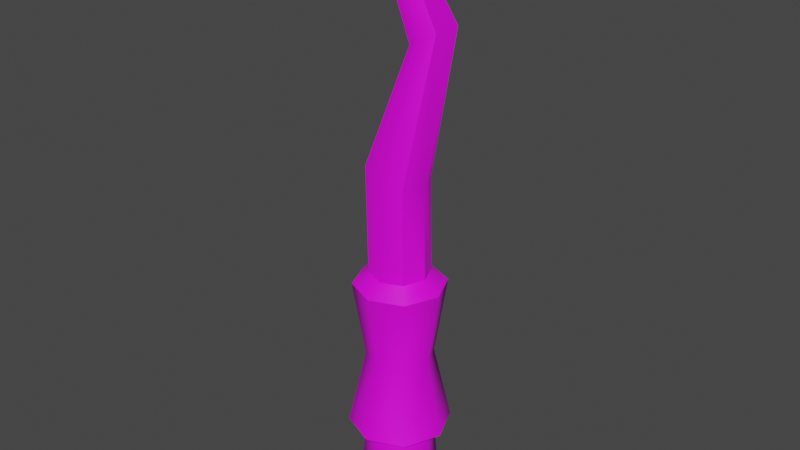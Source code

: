 # Source: wand.blend  (saved by Blender 4.1.24; exported with 4.5.12 LTS)
import bpy
from mathutils import Matrix  # noqa: F401  (used for matrix-valued properties, if any)

bpy.ops.wm.read_factory_settings(use_empty=True)
scene = bpy.context.scene
scene.name = 'Scene'

# ---- images (referenced by path relative to the original .blend; pixels are not part of the script)
import os
ASSET_DIR = os.environ.get("B2B_ASSET_DIR", "")  # directory of the original .blend (textures are referenced by path, not embedded)
HERE = os.path.dirname(os.path.abspath(__file__))  # packed textures are extracted next to this script under _unpacked/

def load_image(name, relpath, width, height, colorspace="sRGB"):
    """Load a texture the original file referenced (path relative to the .blend, or extracted next to this script)."""
    p = next((c for c in (os.path.join(HERE, relpath), os.path.join(ASSET_DIR, relpath)) if relpath and os.path.exists(c)), "")
    if p:
        img = bpy.data.images.load(p, check_existing=True)
        img.name = name
    else:  # same state as the original file: an image datablock whose file is absent (Cycles renders it pink)
        img = bpy.data.images.new(name, width, height)
        img.source = "FILE"
        img.filepath = "//" + (relpath or name)
    img.colorspace_settings.name = colorspace
    return img
img_mage_texture_png = load_image('mage_texture.png', 'mage_texture.png', 1024, 1024, 'sRGB')

# ---- materials (node trees are filled in below, after node groups)
mat_mage = bpy.data.materials.new('mage')
mat_mage.alpha_threshold = 0.0
mat_mage.use_transparent_shadow = False
mat_mage.line_color = (0.0, 0.0, 0.0, 1.0)

# ---- node groups
ng_auto_smooth = bpy.data.node_groups.new('Auto Smooth', 'GeometryNodeTree')
_s = ng_auto_smooth.interface.new_socket(name='Geometry', in_out='OUTPUT', socket_type='NodeSocketGeometry')
_s = ng_auto_smooth.interface.new_socket(name='Geometry', in_out='INPUT', socket_type='NodeSocketGeometry')
_s = ng_auto_smooth.interface.new_socket(name='Angle', in_out='INPUT', socket_type='NodeSocketFloat')
_s.subtype = 'ANGLE'
_s.min_value = 0.0
_s.max_value = 3.142
ng_auto_smooth.is_modifier = True
_N = ng_auto_smooth.nodes; _L = ng_auto_smooth.links
n0 = _N.new('NodeGroupOutput'); n0.name = 'Group Output'; n0.location = (480, -100)
n1 = _N.new('NodeGroupInput'); n1.name = 'Group Input'; n1.location = (-420, -300)
n2 = _N.new('NodeGroupInput'); n2.name = 'Group Input.001'; n2.location = (-60, -100)
n3 = _N.new('GeometryNodeSetShadeSmooth'); n3.name = 'Set Shade Smooth'; n3.location = (120, -100)
n3.domain = 'EDGE'
n4 = _N.new('GeometryNodeSetShadeSmooth'); n4.name = 'Set Shade Smooth.001'; n4.location = (300, -100)
n5 = _N.new('GeometryNodeInputMeshEdgeAngle'); n5.name = 'Edge Angle'; n5.location = (-420, -220)
n6 = _N.new('GeometryNodeInputEdgeSmooth'); n6.name = 'Is Edge Smooth'; n6.location = (-60, -160)
n7 = _N.new('GeometryNodeInputShadeSmooth'); n7.name = 'Is Face Smooth'; n7.location = (-240, -340)
n8 = _N.new('FunctionNodeBooleanMath'); n8.name = 'Boolean Math'; n8.location = (-60, -220)
n9 = _N.new('FunctionNodeCompare'); n9.name = 'Compare'; n9.location = (-240, -180)
n9.operation = 'LESS_EQUAL'
_L.new(n5.outputs[0], n9.inputs[0])
_L.new(n4.outputs[0], n0.inputs[0])
_L.new(n1.outputs[1], n9.inputs[1])
_L.new(n9.outputs[0], n8.inputs[0])
_L.new(n7.outputs[0], n8.inputs[1])
_L.new(n2.outputs[0], n3.inputs[0])
_L.new(n6.outputs[0], n3.inputs[1])
_L.new(n3.outputs[0], n4.inputs[0])
_L.new(n8.outputs[0], n3.inputs[2])
n0.is_active_output = True

# ---- material node trees
mat_mage.use_nodes = True; mat_mage.node_tree.nodes.clear()
_N = mat_mage.node_tree.nodes; _L = mat_mage.node_tree.links
n0 = _N.new('ShaderNodeOutputMaterial'); n0.name = 'Material Output'; n0.location = (300, 300)
n1 = _N.new('ShaderNodeTexImage'); n1.name = 'Image Texture'; n1.location = (-431, 264)
n1.image = img_mage_texture_png
n2 = _N.new('ShaderNodeBsdfPrincipled'); n2.name = 'Principled BSDF'; n2.location = (-60, 160)
n2.width = 241
n2.distribution = 'GGX'
n2.subsurface_method = 'BURLEY'
n2.inputs[3].default_value = 1.45
n2.inputs[27].default_value = (0.0, 0.0, 0.0, 1.0)
n2.inputs[28].default_value = 1.0
_L.new(n1.outputs[0], n2.inputs[0])
_L.new(n2.outputs[0], n0.inputs[0])
n0.is_active_output = True

# ---- world
world_world = bpy.data.worlds.new('World'); scene.world = world_world
world_world.use_nodes = True; world_world.node_tree.nodes.clear()
_N = world_world.node_tree.nodes; _L = world_world.node_tree.links
n0 = _N.new('ShaderNodeOutputWorld'); n0.name = 'World Output'; n0.location = (300, 300)
n1 = _N.new('ShaderNodeBackground'); n1.name = 'Background'; n1.location = (10, 300)
n1.inputs[0].default_value = (0.05088, 0.05088, 0.05088, 1.0)
_L.new(n1.outputs[0], n0.inputs[0])
n0.is_active_output = True
world_world.color = (0.05088, 0.05088, 0.05088)
world_world.use_sun_shadow = False
world_world.sun_shadow_jitter_overblur = 0.0

# ---- meshes
me_wand = bpy.data.meshes.new('wand')
me_wand.from_pydata([(9.145e-09, 0.05916, -0.1952), (-0.002963, 0.04228, 0.3025), (0.04183, 0.04183, -0.1952), (0.03083, 0.03229, 0.2928), (0.05916, -2.539e-08, -0.1952), (0.04483, -2.186e-08, 0.2888), (0.04183, -0.04183, -0.1952), (0.03083, -0.0323, 0.2928), (3.974e-09, -0.05916, -0.1952), (-0.002963, -0.04228, 0.3025), (-0.04183, -0.04183, -0.1952), (-0.03676, -0.0323, 0.3121), (-0.05916, -2.21e-08, -0.1952), (-0.04183, 0.04183, -0.1952), (-0.03676, 0.03229, 0.3121), (0.07897, 0.02308, 0.5248), (0.05719, 0.03022, 0.5132), (0.07897, -0.02308, 0.5248), (0.05719, -0.03022, 0.5132), (0.03541, -0.02308, 0.5016), (0.03541, 0.02308, 0.5016), (-0.02716, 0.008303, 0.7), (-0.03884, 0.0162, 0.6938), (-0.02716, -0.008303, 0.7), (-0.03884, -0.0162, 0.6938), (-0.05051, -0.008303, 0.6876), (-0.05051, 0.008303, 0.6876), (-0.04225, -2.436e-08, 0.7004), (1.339e-09, -2.704e-08, -0.2657), (-0.05084, -0.0508, 0.1231), (-0.05681, -0.05678, -0.1228), (-0.07178, -2.392e-08, 0.1231), (-0.08033, -2.092e-08, -0.1228), (-2.981e-05, 0.0803, -0.1228), (-3.942e-05, 0.07211, 0.1231), (-0.05084, 0.0508, 0.1231), (-0.05681, 0.05678, -0.1228), (8.705e-09, 0.04678, 0.142), (9.007e-09, 0.05476, -0.1417), (0.03872, 0.03872, -0.1417), (0.03321, 0.03321, 0.142), (0.05476, -2.519e-08, -0.1417), (0.04705, -2.361e-08, 0.142), (0.03872, -0.03872, -0.1417), (0.03321, -0.03321, 0.142), (4.22e-09, -0.05476, -0.1417), (4.616e-09, -0.04678, 0.142), (-0.03872, -0.03872, -0.1417), (-0.03295, -0.03295, 0.142), (-0.05476, -2.278e-08, -0.1417), (-0.04654, -2.499e-08, 0.142), (-0.03872, 0.03872, -0.1417), (-0.03295, 0.03295, 0.142), (-2.982e-05, -0.0803, -0.1228), (-3.943e-05, -0.07211, 0.1231), (0.05675, -0.05678, -0.1228), (0.05116, -0.0512, 0.1231), (0.08027, -2.446e-08, -0.1228), (0.07249, -2.18e-08, 0.1231), (0.05675, 0.05678, -0.1228), (0.05116, 0.0512, 0.1231), (0.0372, 0.0372, 0.0001823), (0.05265, -2.424e-08, 0.0001817), (0.0372, -0.0372, 0.0001823), (-2.197e-06, -0.05252, 0.0001836), (-0.03707, -0.03707, 0.0001847), (-0.05239, -2.371e-08, 0.0001851), (-0.03707, 0.03707, 0.0001847), (-2.192e-06, 0.05252, 0.0001836), (4.198e-09, 0.0401, -0.2631), (0.02836, 0.02836, -0.2631), (0.0401, -2.584e-08, -0.2631), (0.02836, -0.02836, -0.2631), (6.924e-10, -0.0401, -0.2631), (-0.02836, -0.02836, -0.2631), (-0.0401, -2.361e-08, -0.2631), (-0.02836, 0.02836, -0.2631)], [], [(13, 51, 38, 0), (4, 41, 43, 6), (6, 43, 45, 8), (8, 45, 47, 10), (10, 47, 49, 12), (12, 49, 51, 13), (11, 9, 18, 19), (67, 68, 33, 36), (0, 38, 39, 2), (6, 8, 73, 72), (23, 21, 27), (1, 14, 20, 16), (3, 1, 16, 15), (17, 15, 21, 23), (19, 25, 26, 20), (9, 7, 17, 18), (5, 3, 15), (22, 26, 27), (26, 25, 27), (19, 18, 24, 25), (15, 16, 22, 21), (16, 20, 26, 22), (18, 17, 23, 24), (11, 14, 50), (24, 23, 27), (25, 24, 27), (21, 22, 27), (12, 13, 76, 75), (2, 4, 71, 70), (8, 10, 74, 73), (13, 0, 69, 76), (0, 2, 70, 69), (4, 6, 72, 71), (10, 12, 75, 74), (2, 39, 41, 4), (46, 9, 11, 48), (44, 7, 9, 46), (42, 5, 7, 44), (40, 3, 5, 42), (37, 1, 3, 40), (38, 51, 36, 33), (42, 44, 56, 58), (49, 47, 30, 32), (52, 37, 34, 35), (39, 38, 33, 59), (48, 50, 31, 29), (45, 43, 55, 53), (37, 40, 60, 34), (52, 14, 1, 37), (66, 67, 36, 32), (65, 66, 32, 30), (64, 65, 30, 53), (63, 64, 53, 55), (62, 63, 55, 57), (61, 62, 57, 59), (68, 61, 59, 33), (43, 41, 57, 55), (46, 48, 29, 54), (47, 45, 53, 30), (50, 52, 35, 31), (40, 42, 58, 60), (51, 49, 32, 36), (41, 39, 59, 57), (44, 46, 54, 56), (34, 60, 61, 68), (60, 58, 62, 61), (58, 56, 63, 62), (56, 54, 64, 63), (54, 29, 65, 64), (29, 31, 66, 65), (31, 35, 67, 66), (35, 34, 68, 67), (28, 69, 70), (28, 70, 71), (28, 71, 72), (28, 72, 73), (28, 73, 74), (28, 74, 75), (28, 75, 76), (28, 76, 69), (52, 50, 14), (48, 11, 50), (14, 11, 19, 20), (7, 5, 17), (5, 15, 17)])
me_wand.polygons.foreach_set('use_smooth', [True] * 85)
_k = set([(21, 22), (21, 23), (22, 26), (23, 24), (24, 25), (25, 26), (29, 31), (29, 54), (30, 32), (30, 53), (31, 35), (32, 36), (33, 36), (33, 59), (34, 35), (34, 60), (37, 40), (37, 52), (38, 39), (38, 51), (39, 41), (40, 42), (41, 43), (42, 44), (43, 45), (44, 46), (45, 47), (46, 48), (47, 49), (48, 50), (49, 51), (50, 52), (53, 55), (54, 56), (55, 57), (56, 58), (57, 59), (58, 60)])
me_wand.attributes.new('sharp_edge', 'BOOLEAN', 'EDGE').data.foreach_set('value', [ (min(e.vertices), max(e.vertices)) in _k for e in me_wand.edges])
_uv = me_wand.uv_layers.new(name='UVMap')
_uv.uv.foreach_set('vector', [0.6807, 0.5851, 0.6812, 0.5472, 0.6877, 0.5472, 0.6877, 0.5851, 0.6976, 0.5851, 0.6969, 0.5472, 0.6942, 0.5472, 0.6947, 0.5851, 0.6947, 0.5851, 0.6942, 0.5472, 0.6877, 0.5472, 0.6877, 0.5851, 0.6877, 0.5851, 0.6877, 0.5472, 0.6812, 0.5472, 0.6807, 0.5851, 0.6807, 0.5851, 0.6812, 0.5472, 0.6785, 0.5472, 0.6778, 0.5851, 0.6778, 0.5851, 0.6785, 0.5472, 0.6812, 0.5472, 0.6807, 0.5851, 0.6815, 0.6544, 0.6872, 0.6528, 0.6973, 0.6881, 0.6936, 0.6862, 0.3065, 0.3209, 0.3127, 0.3365, 0.3127, 0.3316, 0.3032, 0.3316, 0.6877, 0.5851, 0.6877, 0.5472, 0.6942, 0.5472, 0.6947, 0.5851, 0.6947, 0.5851, 0.6877, 0.5851, 0.6877, 0.5581, 0.6924, 0.5581, 0.6831, 0.7194, 0.6831, 0.7194, 0.6806, 0.7195, 0.6872, 0.6528, 0.6815, 0.6544, 0.6936, 0.6862, 0.6973, 0.6881, 0.6928, 0.6512, 0.6872, 0.6528, 0.6973, 0.6881, 0.7009, 0.6901, 0.7009, 0.6901, 0.7009, 0.6901, 0.6831, 0.7194, 0.6831, 0.7194, 0.6936, 0.6549, 0.6792, 0.7173, 0.6792, 0.7173, 0.6936, 0.6549, 0.6872, 0.6528, 0.6928, 0.6512, 0.7009, 0.6901, 0.6973, 0.6881, 0.6952, 0.6193, 0.6928, 0.62, 0.7009, 0.6901, 0.6812, 0.7184, 0.6792, 0.7173, 0.6806, 0.7195, 0.6792, 0.7173, 0.6792, 0.7173, 0.6806, 0.7195, 0.6936, 0.6862, 0.6973, 0.6881, 0.6812, 0.7184, 0.6792, 0.7173, 0.7009, 0.6901, 0.6973, 0.6881, 0.6812, 0.7184, 0.6831, 0.7194, 0.6973, 0.6881, 0.6936, 0.6862, 0.6792, 0.7173, 0.6812, 0.7184, 0.6973, 0.6881, 0.7009, 0.6901, 0.6831, 0.7194, 0.6812, 0.7184, 0.6815, 0.6544, 0.6815, 0.6544, 0.6799, 0.6259, 0.6812, 0.7184, 0.6831, 0.7194, 0.6806, 0.7195, 0.6792, 0.7173, 0.6812, 0.7184, 0.6806, 0.7195, 0.6831, 0.7194, 0.6812, 0.7184, 0.6806, 0.7195, 0.6778, 0.5851, 0.6807, 0.5851, 0.6829, 0.5581, 0.681, 0.5581, 0.6947, 0.5851, 0.6976, 0.5851, 0.6944, 0.5581, 0.6924, 0.5581, 0.6877, 0.5851, 0.6807, 0.5851, 0.6829, 0.5581, 0.6877, 0.5581, 0.6807, 0.5851, 0.6877, 0.5851, 0.6877, 0.5581, 0.6829, 0.5581, 0.6877, 0.5851, 0.6947, 0.5851, 0.6924, 0.5581, 0.6877, 0.5581, 0.6976, 0.5851, 0.6947, 0.5851, 0.6924, 0.5581, 0.6944, 0.5581, 0.6807, 0.5851, 0.6778, 0.5851, 0.681, 0.5581, 0.6829, 0.5581, 0.6947, 0.5851, 0.6942, 0.5472, 0.6969, 0.5472, 0.6976, 0.5851, 0.6877, 0.6259, 0.6872, 0.6528, 0.6815, 0.6544, 0.6822, 0.6259, 0.6932, 0.6259, 0.6928, 0.6512, 0.6872, 0.6528, 0.6877, 0.6259, 0.6956, 0.6259, 0.6952, 0.6037, 0.6928, 0.6043, 0.6932, 0.6259, 0.6932, 0.6259, 0.6928, 0.6043, 0.6952, 0.6037, 0.6956, 0.6259, 0.6877, 0.6259, 0.6872, 0.6528, 0.6928, 0.6512, 0.6932, 0.6259, 0.3127, 0.2972, 0.3062, 0.2972, 0.3032, 0.3003, 0.3127, 0.3003, 0.3206, 0.4072, 0.3182, 0.4072, 0.3208, 0.404, 0.3242, 0.3884, 0.3035, 0.2972, 0.3062, 0.2972, 0.3032, 0.3003, 0.2992, 0.2847, 0.3072, 0.4072, 0.3127, 0.4072, 0.3127, 0.404, 0.3046, 0.404, 0.3192, 0.2972, 0.3127, 0.2972, 0.3127, 0.3003, 0.3222, 0.3003, 0.3072, 0.4072, 0.3049, 0.4072, 0.3012, 0.3884, 0.3046, 0.404, 0.3127, 0.2972, 0.3192, 0.2972, 0.3222, 0.3003, 0.3127, 0.3003, 0.3127, 0.4072, 0.3182, 0.4072, 0.3208, 0.404, 0.3127, 0.404, 0.6822, 0.6259, 0.6815, 0.6544, 0.6872, 0.6528, 0.6877, 0.6259, 0.3039, 0.3209, 0.3065, 0.3209, 0.3032, 0.3316, 0.2992, 0.3159, 0.3065, 0.3209, 0.3039, 0.3209, 0.2992, 0.3159, 0.3032, 0.3316, 0.3127, 0.3365, 0.3065, 0.3209, 0.3032, 0.3316, 0.3127, 0.3316, 0.3189, 0.3209, 0.3127, 0.3365, 0.3127, 0.3316, 0.3222, 0.3316, 0.3215, 0.3209, 0.3189, 0.3209, 0.3222, 0.3316, 0.3261, 0.3159, 0.3189, 0.3209, 0.3215, 0.3209, 0.3261, 0.3159, 0.3222, 0.3316, 0.3127, 0.3365, 0.3189, 0.3209, 0.3222, 0.3316, 0.3127, 0.3316, 0.3192, 0.2972, 0.3219, 0.2972, 0.3261, 0.2847, 0.3222, 0.3003, 0.3127, 0.4072, 0.3072, 0.4072, 0.3046, 0.404, 0.3127, 0.404, 0.3062, 0.2972, 0.3127, 0.2972, 0.3127, 0.3003, 0.3032, 0.3003, 0.3049, 0.4072, 0.3072, 0.4072, 0.3046, 0.404, 0.3012, 0.3884, 0.3182, 0.4072, 0.3206, 0.4072, 0.3242, 0.3884, 0.3208, 0.404, 0.3062, 0.2972, 0.3035, 0.2972, 0.2992, 0.2847, 0.3032, 0.3003, 0.3219, 0.2972, 0.3192, 0.2972, 0.3222, 0.3003, 0.3261, 0.2847, 0.3182, 0.4072, 0.3127, 0.4072, 0.3127, 0.404, 0.3208, 0.404, 0.3127, 0.3728, 0.3208, 0.3728, 0.3189, 0.3053, 0.3127, 0.3209, 0.3208, 0.3728, 0.3242, 0.3571, 0.3215, 0.3053, 0.3189, 0.3053, 0.3242, 0.3571, 0.3208, 0.3728, 0.3189, 0.3053, 0.3215, 0.3053, 0.3208, 0.3728, 0.3127, 0.3728, 0.3127, 0.3209, 0.3189, 0.3053, 0.3127, 0.3728, 0.3046, 0.3728, 0.3065, 0.3053, 0.3127, 0.3209, 0.3046, 0.3728, 0.3012, 0.3571, 0.3039, 0.3053, 0.3065, 0.3053, 0.3012, 0.3571, 0.3046, 0.3728, 0.3065, 0.3053, 0.3039, 0.3053, 0.3046, 0.3728, 0.3127, 0.3728, 0.3127, 0.3209, 0.3065, 0.3053, 0.6877, 0.5268, 0.6877, 0.5268, 0.6924, 0.5268, 0.6912, 0.5268, 0.6924, 0.5268, 0.6944, 0.5268, 0.6927, 0.5268, 0.6944, 0.5268, 0.6924, 0.5268, 0.6912, 0.5268, 0.6924, 0.5268, 0.6877, 0.5268, 0.6877, 0.5268, 0.6877, 0.5268, 0.6829, 0.5268, 0.6841, 0.5268, 0.6829, 0.5268, 0.681, 0.5268, 0.6826, 0.5268, 0.681, 0.5268, 0.6829, 0.5268, 0.6841, 0.5268, 0.6829, 0.5268, 0.6877, 0.5268, 0.6822, 0.6259, 0.6799, 0.6259, 0.6815, 0.6544, 0.6822, 0.6259, 0.6815, 0.6544, 0.6799, 0.6259, 0.6815, 0.6544, 0.6815, 0.6544, 0.6936, 0.6393, 0.6936, 0.6393, 0.6928, 0.62, 0.6952, 0.6193, 0.7009, 0.6901, 0.6952, 0.6193, 0.7009, 0.6901, 0.7009, 0.6901])
me_wand.materials.append(mat_mage)
me_wand.use_remesh_fix_poles = True
me_wand.use_remesh_preserve_attributes = False
me_wand.update()

# ---- objects
ob_wand = bpy.data.objects.new('wand', me_wand)

# ---- transforms, parenting, visibility, modifiers, constraints
ob_wand.location = (0.0, 0.0, 0.0)
_m = ob_wand.modifiers.new('Auto Smooth', 'NODES')
_m.node_group = ng_auto_smooth
_gi = [s.identifier for s in ng_auto_smooth.interface.items_tree if s.item_type == 'SOCKET' and s.in_out == 'INPUT']
_m[_gi[1]] = 0.7854  # Angle

# ---- collection membership
scene.collection.objects.link(ob_wand)

# ---- scene / render settings (as saved in the file)
scene.frame_start = 1; scene.frame_end = 250; scene.frame_set(1)
scene.render.engine = 'BLENDER_EEVEE_NEXT'
scene.cycles.sampling_pattern = 'TABULATED_SOBOL'
scene.eevee.ray_tracing_options.trace_max_roughness = 0.0
scene.view_settings.view_transform = 'Filmic'
bpy.context.view_layer.update()

# ---- added for rendering (the .blend has no active camera and no usable light): camera, sun
cam_auto = bpy.data.cameras.new('AutoCamera')
cam_auto.lens = 50.0
cam_auto.sensor_width = 36.0
cam_auto.clip_end = 1000.0
ob_auto_camera = bpy.data.objects.new('AutoCamera', cam_auto)
scene.collection.objects.link(ob_auto_camera)
ob_auto_camera.location = (0.918233, -1.10192, 0.951987)
ob_auto_camera.rotation_euler = (1.09748, -7.21219e-08, 0.694738)
scene.camera = ob_auto_camera
light_auto_sun = bpy.data.lights.new('AutoSun', 'SUN')
light_auto_sun.energy = 3.0
light_auto_sun.angle = 0.0523599
ob_auto_sun = bpy.data.objects.new('AutoSun', light_auto_sun)
scene.collection.objects.link(ob_auto_sun)
ob_auto_sun.rotation_euler = (0.872665, 0.174533, 0.523599)
bpy.context.view_layer.update()
